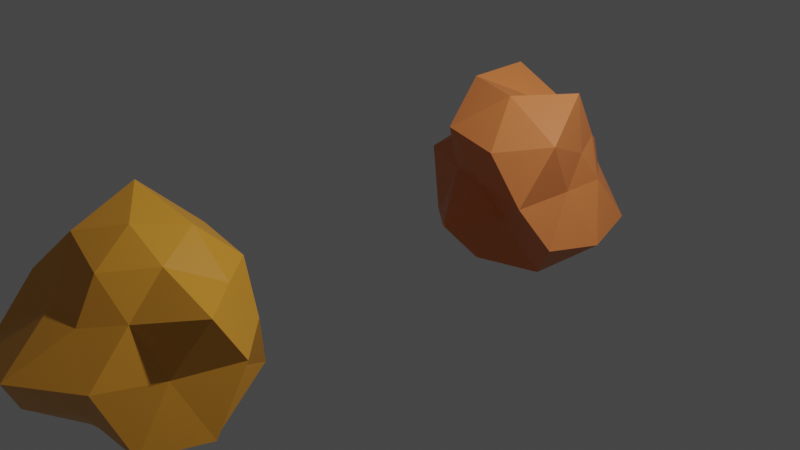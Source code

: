 # Source: Asteroids.blend  (saved by Blender 3.2.14; exported with 4.5.12 LTS)
import bpy
from mathutils import Matrix  # noqa: F401  (used for matrix-valued properties, if any)

bpy.ops.wm.read_factory_settings(use_empty=True)
scene = bpy.context.scene
scene.name = 'Scene'

# ---- collections
col_collection = bpy.data.collections.new('Collection'); scene.collection.children.link(col_collection)

# ---- materials (node trees are filled in below, after node groups)
mat_asteroidmaterial2 = bpy.data.materials.new('AsteroidMaterial2')
mat_asteroidmaterial2.alpha_threshold = 0.0
mat_asteroidmaterial2.use_transparent_shadow = False
mat_asteroidmaterial2.line_color = (0.0, 0.0, 0.0, 1.0)
mat_asteroidmaterial = bpy.data.materials.new('AsteroidMaterial')
mat_asteroidmaterial.alpha_threshold = 0.0
mat_asteroidmaterial.use_transparent_shadow = False
mat_asteroidmaterial.line_color = (0.0, 0.0, 0.0, 1.0)

# ---- material node trees
mat_asteroidmaterial2.use_nodes = True; mat_asteroidmaterial2.node_tree.nodes.clear()
_N = mat_asteroidmaterial2.node_tree.nodes; _L = mat_asteroidmaterial2.node_tree.links
n0 = _N.new('ShaderNodeOutputMaterial'); n0.name = 'Material Output'; n0.location = (300, 300)
n1 = _N.new('ShaderNodeBsdfPrincipled'); n1.name = 'Principled BSDF'; n1.location = (10, 300)
n1.distribution = 'GGX'
n1.subsurface_method = 'RANDOM_WALK_SKIN'
n1.inputs[0].default_value = (0.8, 0.348, 0.03479, 1.0)
n1.inputs[2].default_value = 0.4
n1.inputs[3].default_value = 1.45
n1.inputs[27].default_value = (0.0, 0.0, 0.0, 1.0)
n1.inputs[28].default_value = 1.0
_L.new(n1.outputs[0], n0.inputs[0])
n0.is_active_output = True
mat_asteroidmaterial.use_nodes = True; mat_asteroidmaterial.node_tree.nodes.clear()
_N = mat_asteroidmaterial.node_tree.nodes; _L = mat_asteroidmaterial.node_tree.links
n0 = _N.new('ShaderNodeOutputMaterial'); n0.name = 'Material Output'; n0.location = (300, 300)
n1 = _N.new('ShaderNodeBsdfPrincipled'); n1.name = 'Principled BSDF'; n1.location = (10, 300)
n1.distribution = 'GGX'
n1.subsurface_method = 'RANDOM_WALK_SKIN'
n1.inputs[0].default_value = (0.8, 0.2391, 0.06795, 1.0)
n1.inputs[2].default_value = 0.4
n1.inputs[3].default_value = 1.45
n1.inputs[27].default_value = (0.0, 0.0, 0.0, 1.0)
n1.inputs[28].default_value = 1.0
_L.new(n1.outputs[0], n0.inputs[0])
n0.is_active_output = True

# ---- world
world_world = bpy.data.worlds.new('World'); scene.world = world_world
world_world.use_nodes = True; world_world.node_tree.nodes.clear()
_N = world_world.node_tree.nodes; _L = world_world.node_tree.links
n0 = _N.new('ShaderNodeOutputWorld'); n0.name = 'World Output'; n0.location = (300, 300)
n1 = _N.new('ShaderNodeBackground'); n1.name = 'Background'; n1.location = (10, 300)
n1.inputs[0].default_value = (0.05088, 0.05088, 0.05088, 1.0)
_L.new(n1.outputs[0], n0.inputs[0])
n0.is_active_output = True
world_world.color = (0.05088, 0.05088, 0.05088)
world_world.use_sun_shadow = False
world_world.sun_shadow_jitter_overblur = 0.0

# ---- cameras
cam_camera = bpy.data.cameras.new('Camera')
cam_camera.clip_end = 100.0
cam_camera.ortho_scale = 7.314

# ---- lights
light_light = bpy.data.lights.new('Light', 'POINT')
light_light.transmission_factor = 0.0
light_light.energy = 1000.0
light_light.shadow_soft_size = 0.1
light_light.shadow_maximum_resolution = 0.006
light_light.use_absolute_resolution = True

# ---- meshes
me_icosphere_001 = bpy.data.meshes.new('Icosphere.001')
me_icosphere_001.from_pydata([(0.0, 0.0, -0.9539), (0.8937, -0.6493, -0.5523), (-0.328, -1.01, -0.5308), (-1.074, 0.0, -0.5372), (-0.331, 1.019, -0.5357), (0.5718, 0.4155, -0.3534), (0.223, -0.6863, 0.3608), (-0.7451, -0.5413, 0.4605), (-0.8347, 0.6064, 0.5159), (0.2886, 0.8881, 0.4669), (1.118, 0.0, 0.5588), (0.0, 0.0, 0.9655), (-0.1636, -0.5034, -0.8565), (0.4431, -0.3219, -0.8862), (0.2323, -0.715, -0.4646), (1.028, 0.0, -0.635), (0.5063, 0.3678, -1.013), (-0.4673, 0.0, -0.7561), (-0.7815, -0.5678, -0.5971), (-0.1358, 0.4179, -0.7109), (-0.6021, 0.4374, -0.46), (0.3311, 1.019, -0.6621), (0.8677, -0.2819, 0.0), (1.053, 0.3422, 0.0), (0.0, -1.266, 0.0), (0.6116, -0.8418, 0.0), (-0.9347, -0.3037, 0.0), (-0.7124, -0.9806, 0.0), (-0.6326, 0.8707, 0.0), (-0.8389, 0.2726, 0.0), (0.5832, 0.8027, 0.0), (0.0, 0.8404, 0.0), (0.5494, -0.3992, 0.4197), (-0.2079, -0.6399, 0.4158), (-0.781, 0.0, 0.4827), (-0.2888, 0.8887, 0.5775), (0.6595, 0.4791, 0.5038), (0.1383, -0.4256, 0.7241), (0.4642, 0.0, 0.7512), (-0.4255, -0.3091, 0.851), (-0.5332, 0.3874, 1.067), (0.1618, 0.498, 0.8473)], [], [(0, 13, 12), (1, 13, 15), (0, 12, 17), (0, 17, 19), (0, 19, 16), (1, 15, 22), (2, 14, 24), (3, 18, 26), (4, 20, 28), (5, 21, 30), (1, 22, 25), (2, 24, 27), (3, 26, 29), (4, 28, 31), (5, 30, 23), (6, 32, 37), (7, 33, 39), (8, 34, 40), (9, 35, 41), (10, 36, 38), (38, 41, 11), (38, 36, 41), (36, 9, 41), (41, 40, 11), (41, 35, 40), (35, 8, 40), (40, 39, 11), (40, 34, 39), (34, 7, 39), (39, 37, 11), (39, 33, 37), (33, 6, 37), (37, 38, 11), (37, 32, 38), (32, 10, 38), (23, 36, 10), (23, 30, 36), (30, 9, 36), (31, 35, 9), (31, 28, 35), (28, 8, 35), (29, 34, 8), (29, 26, 34), (26, 7, 34), (27, 33, 7), (27, 24, 33), (24, 6, 33), (25, 32, 6), (25, 22, 32), (22, 10, 32), (30, 31, 9), (30, 21, 31), (21, 4, 31), (28, 29, 8), (28, 20, 29), (20, 3, 29), (26, 27, 7), (26, 18, 27), (18, 2, 27), (24, 25, 6), (24, 14, 25), (14, 1, 25), (22, 23, 10), (22, 15, 23), (15, 5, 23), (16, 21, 5), (16, 19, 21), (19, 4, 21), (19, 20, 4), (19, 17, 20), (17, 3, 20), (17, 18, 3), (17, 12, 18), (12, 2, 18), (15, 16, 5), (15, 13, 16), (13, 0, 16), (12, 14, 2), (12, 13, 14), (13, 1, 14)])
_uv = me_icosphere_001.uv_layers.new(name='UVMap')
_uv.uv.foreach_set('vector', [0.1818, 0.0, 0.2273, 0.07873, 0.1364, 0.07873, 0.2727, 0.1575, 0.3182, 0.07873, 0.3636, 0.1575, 0.9091, 0.0, 0.9545, 0.07873, 0.8636, 0.07873, 0.7273, 0.0, 0.7727, 0.07873, 0.6818, 0.07873, 0.5455, 0.0, 0.5909, 0.07873, 0.5, 0.07873, 0.2727, 0.1575, 0.3636, 0.1575, 0.3182, 0.2362, 0.09091, 0.1575, 0.1818, 0.1575, 0.1364, 0.2362, 0.8182, 0.1575, 0.9091, 0.1575, 0.8636, 0.2362, 0.6364, 0.1575, 0.7273, 0.1575, 0.6818, 0.2362, 0.4545, 0.1575, 0.5455, 0.1575, 0.5, 0.2362, 0.2727, 0.1575, 0.3182, 0.2362, 0.2273, 0.2362, 0.09091, 0.1575, 0.1364, 0.2362, 0.04546, 0.2362, 0.8182, 0.1575, 0.8636, 0.2362, 0.7727, 0.2362, 0.6364, 0.1575, 0.6818, 0.2362, 0.5909, 0.2362, 0.4545, 0.1575, 0.5, 0.2362, 0.4091, 0.2362, 0.1818, 0.3149, 0.2727, 0.3149, 0.2273, 0.3937, 0.0, 0.3149, 0.09091, 0.3149, 0.04546, 0.3937, 0.7273, 0.3149, 0.8182, 0.3149, 0.7727, 0.3937, 0.5455, 0.3149, 0.6364, 0.3149, 0.5909, 0.3937, 0.3636, 0.3149, 0.4545, 0.3149, 0.4091, 0.3937, 0.4091, 0.3937, 0.5, 0.3937, 0.4545, 0.4724, 0.4091, 0.3937, 0.4545, 0.3149, 0.5, 0.3937, 0.4545, 0.3149, 0.5455, 0.3149, 0.5, 0.3937, 0.5909, 0.3937, 0.6818, 0.3937, 0.6364, 0.4724, 0.5909, 0.3937, 0.6364, 0.3149, 0.6818, 0.3937, 0.6364, 0.3149, 0.7273, 0.3149, 0.6818, 0.3937, 0.7727, 0.3937, 0.8636, 0.3937, 0.8182, 0.4724, 0.7727, 0.3937, 0.8182, 0.3149, 0.8636, 0.3937, 0.8182, 0.3149, 0.9091, 0.3149, 0.8636, 0.3937, 0.04546, 0.3937, 0.1364, 0.3937, 0.09091, 0.4724, 0.04546, 0.3937, 0.09091, 0.3149, 0.1364, 0.3937, 0.09091, 0.3149, 0.1818, 0.3149, 0.1364, 0.3937, 0.2273, 0.3937, 0.3182, 0.3937, 0.2727, 0.4724, 0.2273, 0.3937, 0.2727, 0.3149, 0.3182, 0.3937, 0.2727, 0.3149, 0.3636, 0.3149, 0.3182, 0.3937, 0.4091, 0.2362, 0.4545, 0.3149, 0.3636, 0.3149, 0.4091, 0.2362, 0.5, 0.2362, 0.4545, 0.3149, 0.5, 0.2362, 0.5455, 0.3149, 0.4545, 0.3149, 0.5909, 0.2362, 0.6364, 0.3149, 0.5455, 0.3149, 0.5909, 0.2362, 0.6818, 0.2362, 0.6364, 0.3149, 0.6818, 0.2362, 0.7273, 0.3149, 0.6364, 0.3149, 0.7727, 0.2362, 0.8182, 0.3149, 0.7273, 0.3149, 0.7727, 0.2362, 0.8636, 0.2362, 0.8182, 0.3149, 0.8636, 0.2362, 0.9091, 0.3149, 0.8182, 0.3149, 0.04546, 0.2362, 0.09091, 0.3149, 0.0, 0.3149, 0.04546, 0.2362, 0.1364, 0.2362, 0.09091, 0.3149, 0.1364, 0.2362, 0.1818, 0.3149, 0.09091, 0.3149, 0.2273, 0.2362, 0.2727, 0.3149, 0.1818, 0.3149, 0.2273, 0.2362, 0.3182, 0.2362, 0.2727, 0.3149, 0.3182, 0.2362, 0.3636, 0.3149, 0.2727, 0.3149, 0.5, 0.2362, 0.5909, 0.2362, 0.5455, 0.3149, 0.5, 0.2362, 0.5455, 0.1575, 0.5909, 0.2362, 0.5455, 0.1575, 0.6364, 0.1575, 0.5909, 0.2362, 0.6818, 0.2362, 0.7727, 0.2362, 0.7273, 0.3149, 0.6818, 0.2362, 0.7273, 0.1575, 0.7727, 0.2362, 0.7273, 0.1575, 0.8182, 0.1575, 0.7727, 0.2362, 0.8636, 0.2362, 0.9545, 0.2362, 0.9091, 0.3149, 0.8636, 0.2362, 0.9091, 0.1575, 0.9545, 0.2362, 0.9091, 0.1575, 1.0, 0.1575, 0.9545, 0.2362, 0.1364, 0.2362, 0.2273, 0.2362, 0.1818, 0.3149, 0.1364, 0.2362, 0.1818, 0.1575, 0.2273, 0.2362, 0.1818, 0.1575, 0.2727, 0.1575, 0.2273, 0.2362, 0.3182, 0.2362, 0.4091, 0.2362, 0.3636, 0.3149, 0.3182, 0.2362, 0.3636, 0.1575, 0.4091, 0.2362, 0.3636, 0.1575, 0.4545, 0.1575, 0.4091, 0.2362, 0.5, 0.07873, 0.5455, 0.1575, 0.4545, 0.1575, 0.5, 0.07873, 0.5909, 0.07873, 0.5455, 0.1575, 0.5909, 0.07873, 0.6364, 0.1575, 0.5455, 0.1575, 0.6818, 0.07873, 0.7273, 0.1575, 0.6364, 0.1575, 0.6818, 0.07873, 0.7727, 0.07873, 0.7273, 0.1575, 0.7727, 0.07873, 0.8182, 0.1575, 0.7273, 0.1575, 0.8636, 0.07873, 0.9091, 0.1575, 0.8182, 0.1575, 0.8636, 0.07873, 0.9545, 0.07873, 0.9091, 0.1575, 0.9545, 0.07873, 1.0, 0.1575, 0.9091, 0.1575, 0.3636, 0.1575, 0.4091, 0.07873, 0.4545, 0.1575, 0.3636, 0.1575, 0.3182, 0.07873, 0.4091, 0.07873, 0.3182, 0.07873, 0.3636, 0.0, 0.4091, 0.07873, 0.1364, 0.07873, 0.1818, 0.1575, 0.09091, 0.1575, 0.1364, 0.07873, 0.2273, 0.07873, 0.1818, 0.1575, 0.2273, 0.07873, 0.2727, 0.1575, 0.1818, 0.1575])
me_icosphere_001.materials.append(mat_asteroidmaterial2)
me_icosphere_001.use_remesh_fix_poles = True
me_icosphere_001.use_remesh_preserve_attributes = False
me_icosphere_001.update()
me_icosphere_002 = bpy.data.meshes.new('Icosphere.002')
me_icosphere_002.from_pydata([(0.0, 0.0, -1.184), (0.871, -0.6328, -0.5383), (-0.331, -1.019, -0.5356), (-1.073, 0.0, -0.5365), (-0.2219, 0.6828, -0.359), (0.8723, 0.6337, -0.5391), (0.3316, -1.021, 0.5366), (-0.5847, -0.4248, 0.3614), (-0.5871, 0.4265, 0.3628), (0.2188, 0.6733, 0.354), (0.7165, 0.0, 0.3583), (0.0, 0.0, 0.8056), (-0.1963, -0.6042, -1.028), (0.5134, -0.373, -1.027), (0.2097, -0.6454, -0.4194), (1.02, 0.0, -0.6305), (0.5074, 0.3686, -1.015), (-0.4287, 0.0, -0.6936), (-0.8233, -0.5982, -0.629), (-0.196, 0.6031, -1.026), (-0.5452, 0.3961, -0.4165), (0.3146, 0.9684, -0.6293), (0.7533, -0.2447, 0.0), (0.7743, 0.2516, 0.0), (0.0, -0.7936, 0.0), (0.7011, -0.9649, 0.0), (-1.141, -0.3709, 0.0), (-0.478, -0.6579, 0.0), (-0.6961, 0.9582, 0.0), (-0.7758, 0.2521, 0.0), (0.4667, 0.6423, 0.0), (0.0, 1.189, 0.0), (0.8278, -0.6014, 0.6324), (-0.3141, -0.9665, 0.6281), (-0.6871, 0.0, 0.4246), (-0.2144, 0.6598, 0.4288), (0.5437, 0.395, 0.4153), (0.1942, -0.5976, 1.017), (0.624, 0.0, 1.01), (-0.5046, -0.3666, 1.009), (-0.5042, 0.3663, 1.008), (0.1306, 0.4021, 0.6841)], [], [(0, 13, 12), (1, 13, 15), (0, 12, 17), (0, 17, 19), (0, 19, 16), (1, 15, 22), (2, 14, 24), (3, 18, 26), (4, 20, 28), (5, 21, 30), (1, 22, 25), (2, 24, 27), (3, 26, 29), (4, 28, 31), (5, 30, 23), (6, 32, 37), (7, 33, 39), (8, 34, 40), (9, 35, 41), (10, 36, 38), (38, 41, 11), (38, 36, 41), (36, 9, 41), (41, 40, 11), (41, 35, 40), (35, 8, 40), (40, 39, 11), (40, 34, 39), (34, 7, 39), (39, 37, 11), (39, 33, 37), (33, 6, 37), (37, 38, 11), (37, 32, 38), (32, 10, 38), (23, 36, 10), (23, 30, 36), (30, 9, 36), (31, 35, 9), (31, 28, 35), (28, 8, 35), (29, 34, 8), (29, 26, 34), (26, 7, 34), (27, 33, 7), (27, 24, 33), (24, 6, 33), (25, 32, 6), (25, 22, 32), (22, 10, 32), (30, 31, 9), (30, 21, 31), (21, 4, 31), (28, 29, 8), (28, 20, 29), (20, 3, 29), (26, 27, 7), (26, 18, 27), (18, 2, 27), (24, 25, 6), (24, 14, 25), (14, 1, 25), (22, 23, 10), (22, 15, 23), (15, 5, 23), (16, 21, 5), (16, 19, 21), (19, 4, 21), (19, 20, 4), (19, 17, 20), (17, 3, 20), (17, 18, 3), (17, 12, 18), (12, 2, 18), (15, 16, 5), (15, 13, 16), (13, 0, 16), (12, 14, 2), (12, 13, 14), (13, 1, 14)])
_uv = me_icosphere_002.uv_layers.new(name='UVMap')
_uv.uv.foreach_set('vector', [0.1818, 0.0, 0.2273, 0.07873, 0.1364, 0.07873, 0.2727, 0.1575, 0.3182, 0.07873, 0.3636, 0.1575, 0.9091, 0.0, 0.9545, 0.07873, 0.8636, 0.07873, 0.7273, 0.0, 0.7727, 0.07873, 0.6818, 0.07873, 0.5455, 0.0, 0.5909, 0.07873, 0.5, 0.07873, 0.2727, 0.1575, 0.3636, 0.1575, 0.3182, 0.2362, 0.09091, 0.1575, 0.1818, 0.1575, 0.1364, 0.2362, 0.8182, 0.1575, 0.9091, 0.1575, 0.8636, 0.2362, 0.6364, 0.1575, 0.7273, 0.1575, 0.6818, 0.2362, 0.4545, 0.1575, 0.5455, 0.1575, 0.5, 0.2362, 0.2727, 0.1575, 0.3182, 0.2362, 0.2273, 0.2362, 0.09091, 0.1575, 0.1364, 0.2362, 0.04546, 0.2362, 0.8182, 0.1575, 0.8636, 0.2362, 0.7727, 0.2362, 0.6364, 0.1575, 0.6818, 0.2362, 0.5909, 0.2362, 0.4545, 0.1575, 0.5, 0.2362, 0.4091, 0.2362, 0.1818, 0.3149, 0.2727, 0.3149, 0.2273, 0.3937, 0.0, 0.3149, 0.09091, 0.3149, 0.04546, 0.3937, 0.7273, 0.3149, 0.8182, 0.3149, 0.7727, 0.3937, 0.5455, 0.3149, 0.6364, 0.3149, 0.5909, 0.3937, 0.3636, 0.3149, 0.4545, 0.3149, 0.4091, 0.3937, 0.4091, 0.3937, 0.5, 0.3937, 0.4545, 0.4724, 0.4091, 0.3937, 0.4545, 0.3149, 0.5, 0.3937, 0.4545, 0.3149, 0.5455, 0.3149, 0.5, 0.3937, 0.5909, 0.3937, 0.6818, 0.3937, 0.6364, 0.4724, 0.5909, 0.3937, 0.6364, 0.3149, 0.6818, 0.3937, 0.6364, 0.3149, 0.7273, 0.3149, 0.6818, 0.3937, 0.7727, 0.3937, 0.8636, 0.3937, 0.8182, 0.4724, 0.7727, 0.3937, 0.8182, 0.3149, 0.8636, 0.3937, 0.8182, 0.3149, 0.9091, 0.3149, 0.8636, 0.3937, 0.04546, 0.3937, 0.1364, 0.3937, 0.09091, 0.4724, 0.04546, 0.3937, 0.09091, 0.3149, 0.1364, 0.3937, 0.09091, 0.3149, 0.1818, 0.3149, 0.1364, 0.3937, 0.2273, 0.3937, 0.3182, 0.3937, 0.2727, 0.4724, 0.2273, 0.3937, 0.2727, 0.3149, 0.3182, 0.3937, 0.2727, 0.3149, 0.3636, 0.3149, 0.3182, 0.3937, 0.4091, 0.2362, 0.4545, 0.3149, 0.3636, 0.3149, 0.4091, 0.2362, 0.5, 0.2362, 0.4545, 0.3149, 0.5, 0.2362, 0.5455, 0.3149, 0.4545, 0.3149, 0.5909, 0.2362, 0.6364, 0.3149, 0.5455, 0.3149, 0.5909, 0.2362, 0.6818, 0.2362, 0.6364, 0.3149, 0.6818, 0.2362, 0.7273, 0.3149, 0.6364, 0.3149, 0.7727, 0.2362, 0.8182, 0.3149, 0.7273, 0.3149, 0.7727, 0.2362, 0.8636, 0.2362, 0.8182, 0.3149, 0.8636, 0.2362, 0.9091, 0.3149, 0.8182, 0.3149, 0.04546, 0.2362, 0.09091, 0.3149, 0.0, 0.3149, 0.04546, 0.2362, 0.1364, 0.2362, 0.09091, 0.3149, 0.1364, 0.2362, 0.1818, 0.3149, 0.09091, 0.3149, 0.2273, 0.2362, 0.2727, 0.3149, 0.1818, 0.3149, 0.2273, 0.2362, 0.3182, 0.2362, 0.2727, 0.3149, 0.3182, 0.2362, 0.3636, 0.3149, 0.2727, 0.3149, 0.5, 0.2362, 0.5909, 0.2362, 0.5455, 0.3149, 0.5, 0.2362, 0.5455, 0.1575, 0.5909, 0.2362, 0.5455, 0.1575, 0.6364, 0.1575, 0.5909, 0.2362, 0.6818, 0.2362, 0.7727, 0.2362, 0.7273, 0.3149, 0.6818, 0.2362, 0.7273, 0.1575, 0.7727, 0.2362, 0.7273, 0.1575, 0.8182, 0.1575, 0.7727, 0.2362, 0.8636, 0.2362, 0.9545, 0.2362, 0.9091, 0.3149, 0.8636, 0.2362, 0.9091, 0.1575, 0.9545, 0.2362, 0.9091, 0.1575, 1.0, 0.1575, 0.9545, 0.2362, 0.1364, 0.2362, 0.2273, 0.2362, 0.1818, 0.3149, 0.1364, 0.2362, 0.1818, 0.1575, 0.2273, 0.2362, 0.1818, 0.1575, 0.2727, 0.1575, 0.2273, 0.2362, 0.3182, 0.2362, 0.4091, 0.2362, 0.3636, 0.3149, 0.3182, 0.2362, 0.3636, 0.1575, 0.4091, 0.2362, 0.3636, 0.1575, 0.4545, 0.1575, 0.4091, 0.2362, 0.5, 0.07873, 0.5455, 0.1575, 0.4545, 0.1575, 0.5, 0.07873, 0.5909, 0.07873, 0.5455, 0.1575, 0.5909, 0.07873, 0.6364, 0.1575, 0.5455, 0.1575, 0.6818, 0.07873, 0.7273, 0.1575, 0.6364, 0.1575, 0.6818, 0.07873, 0.7727, 0.07873, 0.7273, 0.1575, 0.7727, 0.07873, 0.8182, 0.1575, 0.7273, 0.1575, 0.8636, 0.07873, 0.9091, 0.1575, 0.8182, 0.1575, 0.8636, 0.07873, 0.9545, 0.07873, 0.9091, 0.1575, 0.9545, 0.07873, 1.0, 0.1575, 0.9091, 0.1575, 0.3636, 0.1575, 0.4091, 0.07873, 0.4545, 0.1575, 0.3636, 0.1575, 0.3182, 0.07873, 0.4091, 0.07873, 0.3182, 0.07873, 0.3636, 0.0, 0.4091, 0.07873, 0.1364, 0.07873, 0.1818, 0.1575, 0.09091, 0.1575, 0.1364, 0.07873, 0.2273, 0.07873, 0.1818, 0.1575, 0.2273, 0.07873, 0.2727, 0.1575, 0.1818, 0.1575])
me_icosphere_002.materials.append(mat_asteroidmaterial)
me_icosphere_002.use_remesh_fix_poles = True
me_icosphere_002.use_remesh_preserve_attributes = False
me_icosphere_002.update()

# ---- objects
ob_light = bpy.data.objects.new('Light', light_light)
ob_camera = bpy.data.objects.new('Camera', cam_camera)
ob_asteroid2 = bpy.data.objects.new('Asteroid2', me_icosphere_001)
ob_icosphere = bpy.data.objects.new('Icosphere', me_icosphere_002)

# ---- transforms, parenting, visibility, modifiers, constraints
ob_light.location = (4.076, 1.005, 5.904)
ob_light.rotation_euler = (0.6503, 0.05522, 1.866)
ob_light.lock_rotations_4d = False
ob_light.empty_display_type = 'ARROWS'
ob_light.color = (0.0, 0.0, 0.0, 0.0)
ob_light.lineart.crease_threshold = 0.0
ob_camera.location = (7.359, -6.926, 4.958)
ob_camera.rotation_euler = (1.109, 0.0, 0.8149)
ob_camera.lock_rotations_4d = False
ob_camera.empty_display_type = 'ARROWS'
ob_camera.color = (0.0, 0.0, 0.0, 0.0)
ob_camera.display_type = 'WIRE'
ob_camera.lineart.crease_threshold = 0.0
ob_asteroid2.location = (0.0, -3.0, 0.0)
ob_icosphere.location = (0.0, 2.0, 0.0)

# ---- collection membership
col_collection.objects.link(ob_light)
col_collection.objects.link(ob_camera)
col_collection.objects.link(ob_asteroid2)
col_collection.objects.link(ob_icosphere)

# ---- scene / render settings (as saved in the file)
scene.camera = ob_camera
scene.frame_start = 1; scene.frame_end = 250; scene.frame_set(1)
scene.render.engine = 'BLENDER_EEVEE_NEXT'
scene.cycles.sampling_pattern = 'TABULATED_SOBOL'
scene.cycles.use_light_tree = False
scene.view_settings.view_transform = 'Filmic'
bpy.context.view_layer.update()
